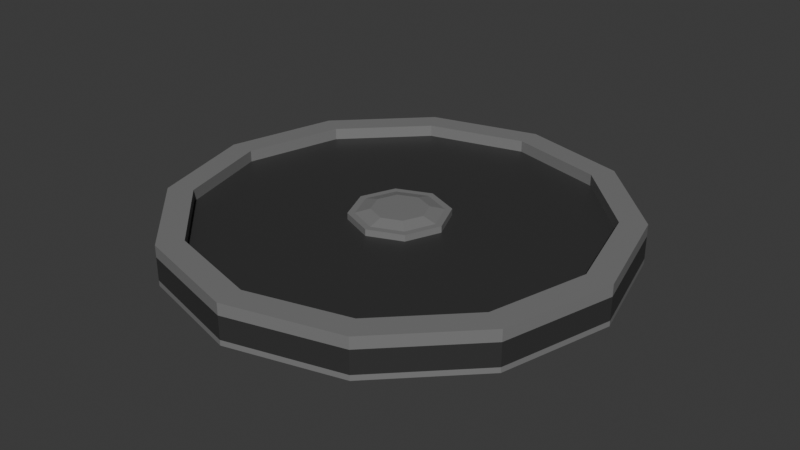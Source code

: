 # Source: IronShield.blend  (saved by Blender 4.2.66; exported with 4.5.12 LTS)
import bpy
from mathutils import Matrix  # noqa: F401  (used for matrix-valued properties, if any)

bpy.ops.wm.read_factory_settings(use_empty=True)
scene = bpy.context.scene
scene.name = 'Scene'

# ---- collections
col_collection = bpy.data.collections.new('Collection'); scene.collection.children.link(col_collection)

# ---- materials (node trees are filled in below, after node groups)
mat_material_001 = bpy.data.materials.new('Material.001')
mat_material_002 = bpy.data.materials.new('Material.002')

# ---- material node trees
mat_material_001.use_nodes = True; mat_material_001.node_tree.nodes.clear()
_N = mat_material_001.node_tree.nodes; _L = mat_material_001.node_tree.links
n0 = _N.new('ShaderNodeBsdfPrincipled'); n0.name = 'Principled BSDF'; n0.location = (10, 300)
n0.inputs[0].default_value = (0.03638, 0.03638, 0.03638, 1.0)
n1 = _N.new('ShaderNodeOutputMaterial'); n1.name = 'Material Output'; n1.location = (300, 300)
_L.new(n0.outputs[0], n1.inputs[0])
n1.is_active_output = True
mat_material_002.use_nodes = True; mat_material_002.node_tree.nodes.clear()
_N = mat_material_002.node_tree.nodes; _L = mat_material_002.node_tree.links
n0 = _N.new('ShaderNodeBsdfPrincipled'); n0.name = 'Principled BSDF'; n0.location = (10, 300)
n0.inputs[0].default_value = (0.2037, 0.2037, 0.2037, 1.0)
n1 = _N.new('ShaderNodeOutputMaterial'); n1.name = 'Material Output'; n1.location = (300, 300)
_L.new(n0.outputs[0], n1.inputs[0])
n1.is_active_output = True

# ---- world
world_world = bpy.data.worlds.new('World'); scene.world = world_world
world_world.use_nodes = True; world_world.node_tree.nodes.clear()
_N = world_world.node_tree.nodes; _L = world_world.node_tree.links
n0 = _N.new('ShaderNodeOutputWorld'); n0.name = 'World Output'; n0.location = (300, 300)
n1 = _N.new('ShaderNodeBackground'); n1.name = 'Background'; n1.location = (10, 300)
n1.inputs[0].default_value = (0.05088, 0.05088, 0.05088, 1.0)
_L.new(n1.outputs[0], n0.inputs[0])
n0.is_active_output = True
world_world.color = (0.05088, 0.05088, 0.05088)
world_world.sun_shadow_jitter_overblur = 0.0

# ---- meshes
me_circle = bpy.data.meshes.new('Circle')
me_circle.from_pydata([(0.0, 0.25, 0.0), (-0.125, 0.2165, 0.0), (-0.2165, 0.125, 0.0), (-0.25, 0.0, 0.0), (-0.2165, -0.125, 0.0), (-0.125, -0.2165, 0.0), (0.0, -0.25, 0.0), (0.125, -0.2165, 0.0), (0.2165, -0.125, 0.0), (0.25, 0.0, 0.0), (0.2165, 0.125, 0.0), (0.125, 0.2165, 0.0), (-0.1107, 0.1917, 0.0), (0.0, 0.2213, 0.0), (-0.1917, 0.1107, 0.0), (-0.2213, 0.0, 0.0), (-0.1917, -0.1107, 0.0), (-0.1107, -0.1917, 0.0), (0.0, -0.2213, 0.0), (0.1107, -0.1917, 0.0), (0.1917, -0.1107, 0.0), (0.2213, 0.0, 0.0), (0.1917, 0.1107, 0.0), (0.1107, 0.1917, 0.0), (0.0, 0.25, 0.02552), (-0.125, 0.2165, 0.02552), (-0.2165, 0.125, 0.02552), (-0.25, 0.0, 0.02552), (-0.2165, -0.125, 0.02552), (-0.125, -0.2165, 0.02552), (0.0, -0.25, 0.02552), (0.125, -0.2165, 0.02552), (0.2165, -0.125, 0.02552), (0.25, 0.0, 0.02552), (0.2165, 0.125, 0.02552), (0.125, 0.2165, 0.02552), (-0.1107, 0.1917, 0.02552), (0.0, 0.2213, 0.02552), (-0.1917, 0.1107, 0.02552), (-0.2213, 0.0, 0.02552), (-0.1917, -0.1107, 0.02552), (-0.1107, -0.1917, 0.02552), (0.0, -0.2213, 0.02552), (0.1107, -0.1917, 0.02552), (0.1917, -0.1107, 0.02552), (0.2213, 0.0, 0.02552), (0.1917, 0.1107, 0.02552), (0.1107, 0.1917, 0.02552), (-0.1107, 0.1917, 0.03864), (0.0, 0.2213, 0.03864), (-0.1917, 0.1107, 0.03864), (-0.2213, 0.0, 0.03864), (-0.1917, -0.1107, 0.03864), (-0.1107, -0.1917, 0.03864), (0.0, -0.2213, 0.03864), (0.1107, -0.1917, 0.03864), (0.1917, -0.1107, 0.03864), (0.2213, 0.0, 0.03864), (0.1917, 0.1107, 0.03864), (0.1107, 0.1917, 0.03864), (-0.125, 0.2165, 0.03864), (0.0, 0.25, 0.03864), (-0.2165, 0.125, 0.03864), (-0.25, 0.0, 0.03864), (-0.2165, -0.125, 0.03864), (-0.125, -0.2165, 0.03864), (0.0, -0.25, 0.03864), (0.125, -0.2165, 0.03864), (0.2165, -0.125, 0.03864), (0.25, 0.0, 0.03864), (0.2165, 0.125, 0.03864), (0.125, 0.2165, 0.03864), (-0.1512, 0.07017, 0.02552), (0.07017, -0.1512, 0.02552), (-0.05417, 6.989e-06, 0.02552), (5.963e-06, -0.05417, 0.02552), (0.05418, 5.903e-06, 0.02552), (-0.07017, 0.1512, 0.02552), (7.048e-06, 0.05418, 0.02552), (0.1512, -0.07016, 0.02552), (-0.0383, 0.03831, 0.02552), (0.03831, -0.0383, 0.02552), (-0.0383, -0.0383, 0.02552), (0.03831, 0.03831, 0.02552), (-0.0405, 0.04052, 0.02552), (-0.081, 1.46e-05, 0.02552), (0.04051, -0.0405, 0.02552), (9.492e-06, -0.08101, 0.02552), (-0.0405, -0.0405, 0.02552), (0.04051, 0.04051, 0.02552), (5.066e-07, 0.08102, 0.02552), (0.08102, 1.304e-06, 0.02552), (-0.03294, -0.03294, 0.03275), (0.03295, 0.03295, 0.03275), (0.03831, -0.0383, 0.03275), (-0.03294, 0.03295, 0.03275), (-0.04658, 6.913e-06, 0.03275), (6.039e-06, -0.04658, 0.03275), (6.972e-06, 0.0466, 0.03275), (0.0466, 5.979e-06, 0.03275), (-0.0383, 0.03831, 0.03275), (-0.05417, 6.989e-06, 0.03275), (0.03295, -0.03294, 0.03275), (5.963e-06, -0.05417, 0.03275), (-0.0383, -0.0383, 0.03275), (0.03831, 0.03831, 0.03275), (7.048e-06, 0.05418, 0.03275), (0.05418, 5.903e-06, 0.03275), (6.489e-06, 6.466e-06, 0.03671), (-0.02163, -0.02163, 0.03671), (0.02164, 0.02164, 0.03671), (0.02164, -0.02163, 0.03671), (-0.02163, 0.02164, 0.03671), (-0.03059, 6.754e-06, 0.03671), (6.198e-06, -0.03059, 0.03671), (6.811e-06, 0.03061, 0.03671), (0.03061, 6.141e-06, 0.03671), (-0.1107, 0.1917, -0.005934), (0.0, 0.2213, -0.005934), (-0.1917, 0.1107, -0.005934), (-0.2213, 0.0, -0.005934), (-0.1917, -0.1107, -0.005934), (-0.1107, -0.1917, -0.005934), (0.0, -0.2213, -0.005934), (0.1107, -0.1917, -0.005934), (0.1917, -0.1107, -0.005934), (0.2213, 0.0, -0.005934), (0.1917, 0.1107, -0.005934), (0.1107, 0.1917, -0.005934), (-0.125, 0.2165, -0.005934), (0.0, 0.25, -0.005934), (-0.2165, 0.125, -0.005934), (-0.25, 0.0, -0.005934), (-0.2165, -0.125, -0.005934), (-0.125, -0.2165, -0.005934), (0.0, -0.25, -0.005934), (0.125, -0.2165, -0.005934), (0.2165, -0.125, -0.005934), (0.25, 0.0, -0.005934), (0.2165, 0.125, -0.005934), (0.125, 0.2165, -0.005934)], [], [(21, 20, 19, 18), (22, 21, 18, 17), (23, 22, 17, 16), (13, 23, 16, 15), (12, 13, 15, 14), (9, 8, 137, 138), (21, 22, 127, 126), (1, 0, 130, 129), (12, 14, 119, 117), (8, 7, 136, 137), (20, 21, 126, 125), (13, 12, 117, 118), (7, 6, 135, 136), (19, 20, 125, 124), (6, 5, 134, 135), (18, 19, 124, 123), (5, 4, 133, 134), (45, 79, 44), (46, 91, 79, 45), (47, 90, 89, 91, 46), (37, 77, 90, 47), (36, 38, 72, 77), (32, 33, 69, 68), (46, 45, 57, 58), (24, 25, 60, 61), (38, 36, 48, 50), (31, 32, 68, 67), (45, 44, 56, 57), (36, 37, 49, 48), (30, 31, 67, 66), (44, 43, 55, 56), (29, 30, 66, 65), (43, 42, 54, 55), (28, 29, 65, 64), (9, 10, 34, 33), (6, 7, 31, 30), (3, 4, 28, 27), (10, 11, 35, 34), (0, 1, 25, 24), (7, 8, 32, 31), (4, 5, 29, 28), (11, 0, 24, 35), (1, 2, 26, 25), (8, 9, 33, 32), (5, 6, 30, 29), (2, 3, 27, 26), (48, 49, 61, 60), (50, 48, 60, 62), (51, 50, 62, 63), (52, 51, 63, 64), (53, 52, 64, 65), (54, 53, 65, 66), (55, 54, 66, 67), (56, 55, 67, 68), (57, 56, 68, 69), (58, 57, 69, 70), (59, 58, 70, 71), (49, 59, 71, 61), (39, 38, 50, 51), (25, 26, 62, 60), (47, 46, 58, 59), (33, 34, 70, 69), (40, 39, 51, 52), (26, 27, 63, 62), (37, 47, 59, 49), (34, 35, 71, 70), (41, 40, 52, 53), (27, 28, 64, 63), (35, 24, 61, 71), (42, 41, 53, 54), (85, 72, 39, 40), (72, 38, 39), (43, 73, 42), (73, 87, 41, 42), (87, 88, 85, 40, 41), (81, 76, 107, 94), (44, 79, 73, 43), (79, 91, 86, 87, 73), (76, 83, 105, 107), (90, 77, 72, 85, 84), (77, 37, 36), (80, 74, 101, 100), (74, 82, 104, 101), (74, 80, 84, 85), (81, 75, 87, 86), (82, 74, 85, 88), (78, 83, 89, 90), (80, 78, 90, 84), (76, 81, 86, 91), (75, 82, 88, 87), (83, 76, 91, 89), (95, 96, 113, 112), (96, 92, 109, 113), (98, 95, 112, 115), (92, 97, 114, 109), (83, 78, 106, 105), (75, 81, 94, 103), (82, 75, 103, 104), (78, 80, 100, 106), (96, 95, 100, 101), (102, 97, 103, 94), (92, 96, 101, 104), (98, 93, 105, 106), (95, 98, 106, 100), (99, 102, 94, 107), (97, 92, 104, 103), (93, 99, 107, 105), (111, 108, 109, 114), (108, 112, 113, 109), (116, 110, 108, 111), (110, 115, 112, 108), (99, 93, 110, 116), (102, 99, 116, 111), (93, 98, 115, 110), (97, 102, 111, 114), (117, 129, 130, 118), (119, 131, 129, 117), (120, 132, 131, 119), (121, 133, 132, 120), (122, 134, 133, 121), (123, 135, 134, 122), (124, 136, 135, 123), (125, 137, 136, 124), (126, 138, 137, 125), (127, 139, 138, 126), (128, 140, 139, 127), (118, 130, 140, 128), (14, 15, 120, 119), (2, 1, 129, 131), (22, 23, 128, 127), (10, 9, 138, 139), (15, 16, 121, 120), (3, 2, 131, 132), (23, 13, 118, 128), (11, 10, 139, 140), (16, 17, 122, 121), (4, 3, 132, 133), (0, 11, 140, 130), (17, 18, 123, 122)])
me_circle.polygons.foreach_set('material_index', [0, 0, 0, 0, 0, 1, 1, 1, 1, 1, 1, 1, 1, 1, 1, 1, 1, 0, 0, 0, 0, 0, 1, 1, 1, 1, 1, 1, 1, 1, 1, 1, 1, 1, 0, 0, 0, 0, 0, 0, 0, 0, 0, 0, 0, 0, 1, 1, 1, 1, 1, 1, 1, 1, 1, 1, 1, 1, 1, 1, 1, 1, 1, 1, 1, 1, 1, 1, 1, 1, 0, 0, 0, 0, 0, 1, 0, 0, 1, 0, 0, 1, 1, 0, 0, 0, 0, 0, 0, 0, 0, 1, 1, 1, 1, 1, 1, 1, 1, 1, 1, 1, 1, 1, 1, 1, 1, 1, 1, 1, 1, 1, 1, 1, 1, 1, 1, 1, 1, 1, 1, 1, 1, 1, 1, 1, 1, 1, 1, 1, 1, 1, 1, 1, 1, 1, 1, 1, 1])
_uv = me_circle.uv_layers.new(name='UVMap')
_uv.uv.foreach_set('vector', [0.0, 0.0, 0.0, 0.0, 0.0, 0.0, 0.0, 0.0, 0.0, 0.0, 0.0, 0.0, 0.0, 0.0, 0.0, 0.0, 0.0, 0.0, 0.0, 0.0, 0.0, 0.0, 0.0, 0.0, 0.0, 0.0, 0.0, 0.0, 0.0, 0.0, 0.0, 0.0, 0.0, 0.0, 0.0, 0.0, 0.0, 0.0, 0.0, 0.0, 0.0, 0.0, 0.0, 0.0, 0.0, 0.0, 0.0, 0.0, 0.0, 0.0, 0.0, 0.0, 0.0, 0.0, 0.0, 0.0, 0.0, 0.0, 0.0, 0.0, 0.0, 0.0, 0.0, 0.0, 0.0, 0.0, 0.0, 0.0, 0.0, 0.0, 0.0, 0.0, 0.0, 0.0, 0.0, 0.0, 0.0, 0.0, 0.0, 0.0, 0.0, 0.0, 0.0, 0.0, 0.0, 0.0, 0.0, 0.0, 0.0, 0.0, 0.0, 0.0, 0.0, 0.0, 0.0, 0.0, 0.0, 0.0, 0.0, 0.0, 0.0, 0.0, 0.0, 0.0, 0.0, 0.0, 0.0, 0.0, 0.0, 0.0, 0.0, 0.0, 0.0, 0.0, 0.0, 0.0, 0.0, 0.0, 0.0, 0.0, 0.0, 0.0, 0.0, 0.0, 0.0, 0.0, 0.0, 0.0, 0.0, 0.0, 0.0, 0.0, 0.0, 0.0, 0.0, 0.0, 0.0, 0.0, 0.0, 0.0, 0.0, 0.0, 0.0, 0.0, 0.0, 0.0, 0.0, 0.0, 0.0, 0.0, 0.0, 0.0, 0.0, 0.0, 0.0, 0.0, 0.0, 0.0, 0.0, 0.0, 0.0, 0.0, 0.0, 0.0, 0.0, 0.0, 0.0, 0.0, 0.0, 0.0, 0.0, 0.0, 0.0, 0.0, 0.0, 0.0, 0.0, 0.0, 0.0, 0.0, 0.0, 0.0, 0.0, 0.0, 0.0, 0.0, 0.0, 0.0, 0.0, 0.0, 0.0, 0.0, 0.0, 0.0, 0.0, 0.0, 0.0, 0.0, 0.0, 0.0, 0.0, 0.0, 0.0, 0.0, 0.0, 0.0, 0.0, 0.0, 0.0, 0.0, 0.0, 0.0, 0.0, 0.0, 0.0, 0.0, 0.0, 0.0, 0.0, 0.0, 0.0, 0.0, 0.0, 0.0, 0.0, 0.0, 0.0, 0.0, 0.0, 0.0, 0.0, 0.0, 0.0, 0.0, 0.0, 0.0, 0.0, 0.0, 0.0, 0.0, 0.0, 0.0, 0.0, 0.0, 0.0, 0.0, 0.0, 0.0, 0.0, 0.0, 0.0, 0.0, 0.0, 0.0, 0.0, 0.0, 0.0, 0.0, 0.0, 0.0, 0.0, 0.0, 0.0, 0.0, 0.0, 0.0, 0.0, 0.0, 0.0, 0.0, 0.0, 0.0, 0.0, 0.0, 0.0, 0.0, 0.0, 0.0, 0.0, 0.0, 0.0, 0.0, 0.0, 0.0, 0.0, 0.0, 0.0, 0.0, 0.0, 0.0, 0.0, 0.0, 0.0, 0.0, 0.0, 0.0, 0.0, 0.0, 0.0, 0.0, 0.0, 0.0, 0.0, 0.0, 0.0, 0.0, 0.0, 0.0, 0.0, 0.0, 0.0, 0.0, 0.0, 0.0, 0.0, 0.0, 0.0, 0.0, 0.0, 0.0, 0.0, 0.0, 0.0, 0.0, 0.0, 0.0, 0.0, 0.0, 0.0, 0.0, 0.0, 0.0, 0.0, 0.0, 0.0, 0.0, 0.0, 0.0, 0.0, 0.0, 0.0, 0.0, 0.0, 0.0, 0.0, 0.0, 0.0, 0.0, 0.0, 0.0, 0.0, 0.0, 0.0, 0.0, 0.0, 0.0, 0.0, 0.0, 0.0, 0.0, 0.0, 0.0, 0.0, 0.0, 0.0, 0.0, 0.0, 0.0, 0.0, 0.0, 0.0, 0.0, 0.0, 0.0, 0.0, 0.0, 0.0, 0.0, 0.0, 0.0, 0.0, 0.0, 0.0, 0.0, 0.0, 0.0, 0.0, 0.0, 0.0, 0.0, 0.0, 0.0, 0.0, 0.0, 0.0, 0.0, 0.0, 0.0, 0.0, 0.0, 0.0, 0.0, 0.0, 0.0, 0.0, 0.0, 0.0, 0.0, 0.0, 0.0, 0.0, 0.0, 0.0, 0.0, 0.0, 0.0, 0.0, 0.0, 0.0, 0.0, 0.0, 0.0, 0.0, 0.0, 0.0, 0.0, 0.0, 0.0, 0.0, 0.0, 0.0, 0.0, 0.0, 0.0, 0.0, 0.0, 0.0, 0.0, 0.0, 0.0, 0.0, 0.0, 0.0, 0.0, 0.0, 0.0, 0.0, 0.0, 0.0, 0.0, 0.0, 0.0, 0.0, 0.0, 0.0, 0.0, 0.0, 0.0, 0.0, 0.0, 0.0, 0.0, 0.0, 0.0, 0.0, 0.0, 0.0, 0.0, 0.0, 0.0, 0.0, 0.0, 0.0, 0.0, 0.0, 0.0, 0.0, 0.0, 0.0, 0.0, 0.0, 0.0, 0.0, 0.0, 0.0, 0.0, 0.0, 0.0, 0.0, 0.0, 0.0, 0.0, 0.0, 0.0, 0.0, 0.0, 0.0, 0.0, 0.0, 0.0, 0.0, 0.0, 0.0, 0.0, 0.0, 0.0, 0.0, 0.0, 0.0, 0.0, 0.0, 0.0, 0.0, 0.0, 0.0, 0.0, 0.0, 0.0, 0.0, 0.0, 0.0, 0.0, 0.0, 0.0, 0.0, 0.0, 0.0, 0.0, 0.0, 0.0, 0.0, 0.0, 0.0, 0.0, 0.0, 0.0, 0.0, 0.0, 0.0, 0.0, 0.0, 0.0, 0.0, 0.0, 0.0, 0.0, 0.0, 0.0, 0.0, 0.0, 0.0, 0.0, 0.0, 0.0, 0.0, 0.0, 0.0, 0.0, 0.0, 0.0, 0.0, 0.0, 0.0, 0.0, 0.0, 0.0, 0.0, 0.0, 0.0, 0.0, 0.0, 0.0, 0.0, 0.0, 0.0, 0.0, 0.0, 0.0, 0.0, 0.0, 0.0, 0.0, 0.0, 0.0, 0.0, 0.0, 0.0, 0.0, 0.0, 0.0, 0.0, 0.0, 0.0, 0.0, 0.0, 0.0, 0.0, 0.0, 0.0, 0.0, 0.0, 0.0, 0.0, 0.0, 0.0, 0.0, 0.0, 0.0, 0.0, 0.0, 0.0, 0.0, 0.0, 0.0, 0.0, 0.0, 0.0, 0.0, 0.0, 0.0, 0.0, 0.0, 0.0, 0.0, 0.0, 0.0, 0.0, 0.0, 0.0, 0.0, 0.0, 0.0, 0.0, 0.0, 0.0, 0.0, 0.0, 0.0, 0.0, 0.0, 0.0, 0.0, 0.0, 0.0, 0.0, 0.0, 0.0, 0.0, 0.0, 0.0, 0.0, 0.0, 0.0, 0.0, 0.0, 0.0, 0.0, 0.0, 0.0, 0.0, 0.0, 0.0, 0.0, 0.0, 0.0, 0.0, 0.0, 0.0, 0.0, 0.0, 0.0, 0.0, 0.0, 0.0, 0.0, 0.0, 0.0, 0.0, 0.0, 0.0, 0.0, 0.0, 0.0, 0.0, 0.0, 0.0, 0.0, 0.0, 0.0, 0.0, 0.0, 0.0, 0.0, 0.0, 0.0, 0.0, 0.0, 0.0, 0.0, 0.0, 0.0, 0.0, 0.0, 0.0, 0.0, 0.0, 0.0, 0.0, 0.0, 0.0, 0.0, 0.0, 0.0, 0.0, 0.0, 0.0, 0.0, 0.0, 0.0, 0.0, 0.0, 0.0, 0.0, 0.0, 0.0, 0.0, 0.0, 0.0, 0.0, 0.0, 0.0, 0.0, 0.0, 0.0, 0.0, 0.0, 0.0, 0.0, 0.0, 0.0, 0.0, 0.0, 0.0, 0.0, 0.0, 0.0, 0.0, 0.0, 0.0, 0.0, 0.0, 0.0, 0.0, 0.0, 0.0, 0.0, 0.0, 0.0, 0.0, 0.0, 0.0, 0.0, 0.0, 0.0, 0.0, 0.0, 0.0, 0.0, 0.0, 0.0, 0.0, 0.0, 0.0, 0.0, 0.0, 0.0, 0.0, 0.0, 0.0, 0.0, 0.0, 0.0, 0.0, 0.0, 0.0, 0.0, 0.0, 0.0, 0.0, 0.0, 0.0, 0.0, 0.0, 0.0, 0.0, 0.0, 0.0, 0.0, 0.0, 0.0, 0.0, 0.0, 0.0, 0.0, 0.0, 0.0, 0.0, 0.0, 0.0, 0.0, 0.0, 0.0, 0.0, 0.0, 0.0, 0.0, 0.0, 0.0, 0.0, 0.0, 0.0, 0.0, 0.0, 0.0, 0.0, 0.0, 0.0, 0.0, 0.0, 0.0, 0.0, 0.0, 0.0, 0.0, 0.0, 0.0, 0.0, 0.0, 0.0, 0.0, 0.0, 0.0, 0.0, 0.0, 0.0, 0.0, 0.0, 0.0, 0.0, 0.0, 0.0, 0.0, 0.0, 0.0, 0.0, 0.0, 0.0, 0.0, 0.0, 0.0, 0.0, 0.0, 0.0, 0.0, 0.0, 0.0, 0.0, 0.0, 0.0, 0.0, 0.0, 0.0, 0.0, 0.0, 0.0, 0.0, 0.0, 0.0, 0.0, 0.0, 0.0, 0.0, 0.0, 0.0, 0.0, 0.0, 0.0, 0.0, 0.0, 0.0, 0.0, 0.0, 0.0, 0.0, 0.0, 0.0, 0.0, 0.0, 0.0, 0.0, 0.0, 0.0, 0.0, 0.0, 0.0, 0.0, 0.0, 0.0, 0.0, 0.0, 0.0, 0.0, 0.0, 0.0, 0.0, 0.0, 0.0, 0.0, 0.0, 0.0, 0.0, 0.0, 0.0, 0.0, 0.0, 0.0, 0.0, 0.0, 0.0, 0.0, 0.0, 0.0, 0.0, 0.0, 0.0, 0.0, 0.0, 0.0, 0.0, 0.0, 0.0, 0.0, 0.0, 0.0, 0.0, 0.0, 0.0, 0.0, 0.0, 0.0, 0.0, 0.0, 0.0, 0.0, 0.0, 0.0, 0.0, 0.0, 0.0, 0.0, 0.0, 0.0, 0.0, 0.0, 0.0, 0.0, 0.0, 0.0, 0.0, 0.0, 0.0, 0.0, 0.0, 0.0, 0.0, 0.0, 0.0, 0.0, 0.0, 0.0, 0.0, 0.0, 0.0, 0.0, 0.0, 0.0, 0.0, 0.0, 0.0, 0.0, 0.0, 0.0, 0.0, 0.0, 0.0, 0.0, 0.0, 0.0, 0.0, 0.0, 0.0, 0.0, 0.0, 0.0, 0.0, 0.0, 0.0, 0.0, 0.0, 0.0, 0.0, 0.0, 0.0, 0.0, 0.0, 0.0, 0.0, 0.0, 0.0, 0.0, 0.0, 0.0, 0.0, 0.0, 0.0, 0.0, 0.0, 0.0, 0.0, 0.0, 0.0, 0.0, 0.0, 0.0, 0.0, 0.0, 0.0, 0.0, 0.0, 0.0, 0.0, 0.0, 0.0, 0.0, 0.0, 0.0, 0.0, 0.0, 0.0, 0.0, 0.0, 0.0, 0.0, 0.0, 0.0, 0.0, 0.0, 0.0, 0.0, 0.0, 0.0, 0.0, 0.0, 0.0, 0.0, 0.0, 0.0, 0.0, 0.0, 0.0, 0.0, 0.0, 0.0, 0.0, 0.0, 0.0, 0.0, 0.0, 0.0, 0.0, 0.0, 0.0, 0.0, 0.0, 0.0, 0.0, 0.0, 0.0, 0.0, 0.0, 0.0, 0.0, 0.0, 0.0, 0.0, 0.0, 0.0, 0.0, 0.0, 0.0, 0.0, 0.0, 0.0, 0.0, 0.0, 0.0, 0.0, 0.0, 0.0, 0.0, 0.0, 0.0])
me_circle.materials.append(mat_material_001)
me_circle.materials.append(mat_material_002)
me_circle.update()

# ---- objects
ob_circle = bpy.data.objects.new('Circle', me_circle)

# ---- transforms, parenting, visibility, modifiers, constraints
ob_circle.location = (0.0, 0.0, 0.0)

# ---- collection membership
col_collection.objects.link(ob_circle)

# ---- scene / render settings (as saved in the file)
scene.frame_start = 1; scene.frame_end = 250; scene.frame_set(1)
scene.render.engine = 'BLENDER_EEVEE_NEXT'
bpy.context.view_layer.update()

# ---- added for rendering (the .blend has no active camera and no usable light): camera, sun
cam_auto = bpy.data.cameras.new('AutoCamera')
cam_auto.lens = 50.0
cam_auto.sensor_width = 36.0
cam_auto.clip_end = 1000.0
ob_auto_camera = bpy.data.objects.new('AutoCamera', cam_auto)
scene.collection.objects.link(ob_auto_camera)
ob_auto_camera.location = (0.655531, -0.786638, 0.540779)
ob_auto_camera.rotation_euler = (1.09748, -7.21219e-08, 0.694738)
scene.camera = ob_auto_camera
light_auto_sun = bpy.data.lights.new('AutoSun', 'SUN')
light_auto_sun.energy = 3.0
light_auto_sun.angle = 0.0523599
ob_auto_sun = bpy.data.objects.new('AutoSun', light_auto_sun)
scene.collection.objects.link(ob_auto_sun)
ob_auto_sun.rotation_euler = (0.872665, 0.174533, 0.523599)
bpy.context.view_layer.update()
